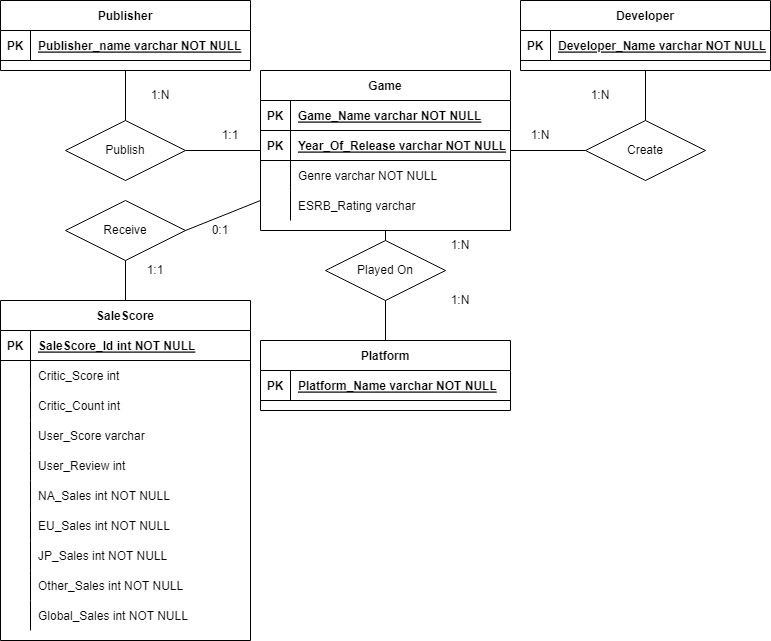

The diagram above was exported from draw.io. Its source (the exported page's mxGraphModel, read from the mxfile embedded in the PNG):
<mxGraphModel dx="1422" dy="740" grid="1" gridSize="10" guides="1" tooltips="1" connect="1" arrows="1" fold="1" page="1" pageScale="1" pageWidth="850" pageHeight="1100" math="0" shadow="0" extFonts="Permanent Marker^https://fonts.googleapis.com/css?family=Permanent+Marker">
  <root>
    <mxCell id="0" />
    <mxCell id="1" parent="0" />
    <mxCell id="C-vyLk0tnHw3VtMMgP7b-2" value="Publisher" style="shape=table;startSize=30;container=1;collapsible=1;childLayout=tableLayout;fixedRows=1;rowLines=0;fontStyle=1;align=center;resizeLast=1;" parent="1" vertex="1">
      <mxGeometry x="10" y="10" width="250" height="70" as="geometry" />
    </mxCell>
    <mxCell id="C-vyLk0tnHw3VtMMgP7b-3" value="" style="shape=partialRectangle;collapsible=0;dropTarget=0;pointerEvents=0;fillColor=none;points=[[0,0.5],[1,0.5]];portConstraint=eastwest;top=0;left=0;right=0;bottom=1;" parent="C-vyLk0tnHw3VtMMgP7b-2" vertex="1">
      <mxGeometry y="30" width="250" height="30" as="geometry" />
    </mxCell>
    <mxCell id="C-vyLk0tnHw3VtMMgP7b-4" value="PK" style="shape=partialRectangle;overflow=hidden;connectable=0;fillColor=none;top=0;left=0;bottom=0;right=0;fontStyle=1;" parent="C-vyLk0tnHw3VtMMgP7b-3" vertex="1">
      <mxGeometry width="30" height="30" as="geometry">
        <mxRectangle width="30" height="30" as="alternateBounds" />
      </mxGeometry>
    </mxCell>
    <mxCell id="C-vyLk0tnHw3VtMMgP7b-5" value="Publisher_name varchar NOT NULL" style="shape=partialRectangle;overflow=hidden;connectable=0;fillColor=none;top=0;left=0;bottom=0;right=0;align=left;spacingLeft=6;fontStyle=5;" parent="C-vyLk0tnHw3VtMMgP7b-3" vertex="1">
      <mxGeometry x="30" width="220" height="30" as="geometry">
        <mxRectangle width="220" height="30" as="alternateBounds" />
      </mxGeometry>
    </mxCell>
    <mxCell id="C-vyLk0tnHw3VtMMgP7b-13" value="Developer" style="shape=table;startSize=30;container=1;collapsible=1;childLayout=tableLayout;fixedRows=1;rowLines=0;fontStyle=1;align=center;resizeLast=1;" parent="1" vertex="1">
      <mxGeometry x="530" y="10" width="250" height="70" as="geometry" />
    </mxCell>
    <mxCell id="C-vyLk0tnHw3VtMMgP7b-14" value="" style="shape=partialRectangle;collapsible=0;dropTarget=0;pointerEvents=0;fillColor=none;points=[[0,0.5],[1,0.5]];portConstraint=eastwest;top=0;left=0;right=0;bottom=1;" parent="C-vyLk0tnHw3VtMMgP7b-13" vertex="1">
      <mxGeometry y="30" width="250" height="30" as="geometry" />
    </mxCell>
    <mxCell id="C-vyLk0tnHw3VtMMgP7b-15" value="PK" style="shape=partialRectangle;overflow=hidden;connectable=0;fillColor=none;top=0;left=0;bottom=0;right=0;fontStyle=1;" parent="C-vyLk0tnHw3VtMMgP7b-14" vertex="1">
      <mxGeometry width="30" height="30" as="geometry">
        <mxRectangle width="30" height="30" as="alternateBounds" />
      </mxGeometry>
    </mxCell>
    <mxCell id="C-vyLk0tnHw3VtMMgP7b-16" value="Developer_Name varchar NOT NULL" style="shape=partialRectangle;overflow=hidden;connectable=0;fillColor=none;top=0;left=0;bottom=0;right=0;align=left;spacingLeft=6;fontStyle=5;" parent="C-vyLk0tnHw3VtMMgP7b-14" vertex="1">
      <mxGeometry x="30" width="220" height="30" as="geometry">
        <mxRectangle width="220" height="30" as="alternateBounds" />
      </mxGeometry>
    </mxCell>
    <mxCell id="C-vyLk0tnHw3VtMMgP7b-23" value="Platform" style="shape=table;startSize=30;container=1;collapsible=1;childLayout=tableLayout;fixedRows=1;rowLines=0;fontStyle=1;align=center;resizeLast=1;" parent="1" vertex="1">
      <mxGeometry x="270" y="350" width="250" height="70" as="geometry" />
    </mxCell>
    <mxCell id="C-vyLk0tnHw3VtMMgP7b-24" value="" style="shape=partialRectangle;collapsible=0;dropTarget=0;pointerEvents=0;fillColor=none;points=[[0,0.5],[1,0.5]];portConstraint=eastwest;top=0;left=0;right=0;bottom=1;" parent="C-vyLk0tnHw3VtMMgP7b-23" vertex="1">
      <mxGeometry y="30" width="250" height="30" as="geometry" />
    </mxCell>
    <mxCell id="C-vyLk0tnHw3VtMMgP7b-25" value="PK" style="shape=partialRectangle;overflow=hidden;connectable=0;fillColor=none;top=0;left=0;bottom=0;right=0;fontStyle=1;" parent="C-vyLk0tnHw3VtMMgP7b-24" vertex="1">
      <mxGeometry width="30" height="30" as="geometry">
        <mxRectangle width="30" height="30" as="alternateBounds" />
      </mxGeometry>
    </mxCell>
    <mxCell id="C-vyLk0tnHw3VtMMgP7b-26" value="Platform_Name varchar NOT NULL" style="shape=partialRectangle;overflow=hidden;connectable=0;fillColor=none;top=0;left=0;bottom=0;right=0;align=left;spacingLeft=6;fontStyle=5;" parent="C-vyLk0tnHw3VtMMgP7b-24" vertex="1">
      <mxGeometry x="30" width="220" height="30" as="geometry">
        <mxRectangle width="220" height="30" as="alternateBounds" />
      </mxGeometry>
    </mxCell>
    <mxCell id="6IGrd1zkzvzN1f0mTAB3-1" value="Game" style="shape=table;startSize=30;container=1;collapsible=1;childLayout=tableLayout;fixedRows=1;rowLines=0;fontStyle=1;align=center;resizeLast=1;" parent="1" vertex="1">
      <mxGeometry x="270" y="80" width="250" height="160" as="geometry" />
    </mxCell>
    <mxCell id="6IGrd1zkzvzN1f0mTAB3-2" value="" style="shape=partialRectangle;collapsible=0;dropTarget=0;pointerEvents=0;fillColor=none;points=[[0,0.5],[1,0.5]];portConstraint=eastwest;top=0;left=0;right=0;bottom=1;" parent="6IGrd1zkzvzN1f0mTAB3-1" vertex="1">
      <mxGeometry y="30" width="250" height="30" as="geometry" />
    </mxCell>
    <mxCell id="6IGrd1zkzvzN1f0mTAB3-3" value="PK" style="shape=partialRectangle;overflow=hidden;connectable=0;fillColor=none;top=0;left=0;bottom=0;right=0;fontStyle=1;" parent="6IGrd1zkzvzN1f0mTAB3-2" vertex="1">
      <mxGeometry width="30" height="30" as="geometry">
        <mxRectangle width="30" height="30" as="alternateBounds" />
      </mxGeometry>
    </mxCell>
    <mxCell id="6IGrd1zkzvzN1f0mTAB3-4" value="Game_Name varchar NOT NULL" style="shape=partialRectangle;overflow=hidden;connectable=0;fillColor=none;top=0;left=0;bottom=0;right=0;align=left;spacingLeft=6;fontStyle=5;" parent="6IGrd1zkzvzN1f0mTAB3-2" vertex="1">
      <mxGeometry x="30" width="220" height="30" as="geometry">
        <mxRectangle width="220" height="30" as="alternateBounds" />
      </mxGeometry>
    </mxCell>
    <mxCell id="-WMGKqoCucjdddcdQnme-1" style="shape=partialRectangle;collapsible=0;dropTarget=0;pointerEvents=0;fillColor=none;points=[[0,0.5],[1,0.5]];portConstraint=eastwest;top=0;left=0;right=0;bottom=1;" vertex="1" parent="6IGrd1zkzvzN1f0mTAB3-1">
      <mxGeometry y="60" width="250" height="30" as="geometry" />
    </mxCell>
    <mxCell id="-WMGKqoCucjdddcdQnme-2" value="PK" style="shape=partialRectangle;overflow=hidden;connectable=0;fillColor=none;top=0;left=0;bottom=0;right=0;fontStyle=1;" vertex="1" parent="-WMGKqoCucjdddcdQnme-1">
      <mxGeometry width="30" height="30" as="geometry">
        <mxRectangle width="30" height="30" as="alternateBounds" />
      </mxGeometry>
    </mxCell>
    <mxCell id="-WMGKqoCucjdddcdQnme-3" value="Year_Of_Release varchar NOT NULL" style="shape=partialRectangle;overflow=hidden;connectable=0;fillColor=none;top=0;left=0;bottom=0;right=0;align=left;spacingLeft=6;fontStyle=5;" vertex="1" parent="-WMGKqoCucjdddcdQnme-1">
      <mxGeometry x="30" width="220" height="30" as="geometry">
        <mxRectangle width="220" height="30" as="alternateBounds" />
      </mxGeometry>
    </mxCell>
    <mxCell id="6IGrd1zkzvzN1f0mTAB3-5" value="" style="shape=partialRectangle;collapsible=0;dropTarget=0;pointerEvents=0;fillColor=none;points=[[0,0.5],[1,0.5]];portConstraint=eastwest;top=0;left=0;right=0;bottom=0;" parent="6IGrd1zkzvzN1f0mTAB3-1" vertex="1">
      <mxGeometry y="90" width="250" height="30" as="geometry" />
    </mxCell>
    <mxCell id="6IGrd1zkzvzN1f0mTAB3-6" value="" style="shape=partialRectangle;overflow=hidden;connectable=0;fillColor=none;top=0;left=0;bottom=0;right=0;" parent="6IGrd1zkzvzN1f0mTAB3-5" vertex="1">
      <mxGeometry width="30" height="30" as="geometry">
        <mxRectangle width="30" height="30" as="alternateBounds" />
      </mxGeometry>
    </mxCell>
    <mxCell id="6IGrd1zkzvzN1f0mTAB3-7" value="Genre varchar NOT NULL" style="shape=partialRectangle;overflow=hidden;connectable=0;fillColor=none;top=0;left=0;bottom=0;right=0;align=left;spacingLeft=6;" parent="6IGrd1zkzvzN1f0mTAB3-5" vertex="1">
      <mxGeometry x="30" width="220" height="30" as="geometry">
        <mxRectangle width="220" height="30" as="alternateBounds" />
      </mxGeometry>
    </mxCell>
    <mxCell id="6IGrd1zkzvzN1f0mTAB3-27" style="shape=partialRectangle;collapsible=0;dropTarget=0;pointerEvents=0;fillColor=none;points=[[0,0.5],[1,0.5]];portConstraint=eastwest;top=0;left=0;right=0;bottom=0;" parent="6IGrd1zkzvzN1f0mTAB3-1" vertex="1">
      <mxGeometry y="120" width="250" height="30" as="geometry" />
    </mxCell>
    <mxCell id="6IGrd1zkzvzN1f0mTAB3-28" style="shape=partialRectangle;overflow=hidden;connectable=0;fillColor=none;top=0;left=0;bottom=0;right=0;" parent="6IGrd1zkzvzN1f0mTAB3-27" vertex="1">
      <mxGeometry width="30" height="30" as="geometry">
        <mxRectangle width="30" height="30" as="alternateBounds" />
      </mxGeometry>
    </mxCell>
    <mxCell id="6IGrd1zkzvzN1f0mTAB3-29" value="ESRB_Rating varchar" style="shape=partialRectangle;overflow=hidden;connectable=0;fillColor=none;top=0;left=0;bottom=0;right=0;align=left;spacingLeft=6;" parent="6IGrd1zkzvzN1f0mTAB3-27" vertex="1">
      <mxGeometry x="30" width="220" height="30" as="geometry">
        <mxRectangle width="220" height="30" as="alternateBounds" />
      </mxGeometry>
    </mxCell>
    <mxCell id="6IGrd1zkzvzN1f0mTAB3-99" value="SaleScore" style="shape=table;startSize=30;container=1;collapsible=1;childLayout=tableLayout;fixedRows=1;rowLines=0;fontStyle=1;align=center;resizeLast=1;" parent="1" vertex="1">
      <mxGeometry x="10" y="310" width="250" height="340" as="geometry">
        <mxRectangle x="580" y="160" width="90" height="30" as="alternateBounds" />
      </mxGeometry>
    </mxCell>
    <mxCell id="6IGrd1zkzvzN1f0mTAB3-100" value="" style="shape=partialRectangle;collapsible=0;dropTarget=0;pointerEvents=0;fillColor=none;points=[[0,0.5],[1,0.5]];portConstraint=eastwest;top=0;left=0;right=0;bottom=1;" parent="6IGrd1zkzvzN1f0mTAB3-99" vertex="1">
      <mxGeometry y="30" width="250" height="30" as="geometry" />
    </mxCell>
    <mxCell id="6IGrd1zkzvzN1f0mTAB3-101" value="PK" style="shape=partialRectangle;overflow=hidden;connectable=0;fillColor=none;top=0;left=0;bottom=0;right=0;fontStyle=1;" parent="6IGrd1zkzvzN1f0mTAB3-100" vertex="1">
      <mxGeometry width="30" height="30" as="geometry">
        <mxRectangle width="30" height="30" as="alternateBounds" />
      </mxGeometry>
    </mxCell>
    <mxCell id="6IGrd1zkzvzN1f0mTAB3-102" value="SaleScore_Id int NOT NULL" style="shape=partialRectangle;overflow=hidden;connectable=0;fillColor=none;top=0;left=0;bottom=0;right=0;align=left;spacingLeft=6;fontStyle=5;" parent="6IGrd1zkzvzN1f0mTAB3-100" vertex="1">
      <mxGeometry x="30" width="220" height="30" as="geometry">
        <mxRectangle width="220" height="30" as="alternateBounds" />
      </mxGeometry>
    </mxCell>
    <mxCell id="6IGrd1zkzvzN1f0mTAB3-115" style="shape=partialRectangle;collapsible=0;dropTarget=0;pointerEvents=0;fillColor=none;points=[[0,0.5],[1,0.5]];portConstraint=eastwest;top=0;left=0;right=0;bottom=0;" parent="6IGrd1zkzvzN1f0mTAB3-99" vertex="1">
      <mxGeometry y="60" width="250" height="30" as="geometry" />
    </mxCell>
    <mxCell id="6IGrd1zkzvzN1f0mTAB3-116" style="shape=partialRectangle;overflow=hidden;connectable=0;fillColor=none;top=0;left=0;bottom=0;right=0;" parent="6IGrd1zkzvzN1f0mTAB3-115" vertex="1">
      <mxGeometry width="30" height="30" as="geometry">
        <mxRectangle width="30" height="30" as="alternateBounds" />
      </mxGeometry>
    </mxCell>
    <mxCell id="6IGrd1zkzvzN1f0mTAB3-117" value="Critic_Score int" style="shape=partialRectangle;overflow=hidden;connectable=0;fillColor=none;top=0;left=0;bottom=0;right=0;align=left;spacingLeft=6;" parent="6IGrd1zkzvzN1f0mTAB3-115" vertex="1">
      <mxGeometry x="30" width="220" height="30" as="geometry">
        <mxRectangle width="220" height="30" as="alternateBounds" />
      </mxGeometry>
    </mxCell>
    <mxCell id="6IGrd1zkzvzN1f0mTAB3-118" style="shape=partialRectangle;collapsible=0;dropTarget=0;pointerEvents=0;fillColor=none;points=[[0,0.5],[1,0.5]];portConstraint=eastwest;top=0;left=0;right=0;bottom=0;" parent="6IGrd1zkzvzN1f0mTAB3-99" vertex="1">
      <mxGeometry y="90" width="250" height="30" as="geometry" />
    </mxCell>
    <mxCell id="6IGrd1zkzvzN1f0mTAB3-119" style="shape=partialRectangle;overflow=hidden;connectable=0;fillColor=none;top=0;left=0;bottom=0;right=0;" parent="6IGrd1zkzvzN1f0mTAB3-118" vertex="1">
      <mxGeometry width="30" height="30" as="geometry">
        <mxRectangle width="30" height="30" as="alternateBounds" />
      </mxGeometry>
    </mxCell>
    <mxCell id="6IGrd1zkzvzN1f0mTAB3-120" value="Critic_Count int" style="shape=partialRectangle;overflow=hidden;connectable=0;fillColor=none;top=0;left=0;bottom=0;right=0;align=left;spacingLeft=6;" parent="6IGrd1zkzvzN1f0mTAB3-118" vertex="1">
      <mxGeometry x="30" width="220" height="30" as="geometry">
        <mxRectangle width="220" height="30" as="alternateBounds" />
      </mxGeometry>
    </mxCell>
    <mxCell id="6IGrd1zkzvzN1f0mTAB3-121" style="shape=partialRectangle;collapsible=0;dropTarget=0;pointerEvents=0;fillColor=none;points=[[0,0.5],[1,0.5]];portConstraint=eastwest;top=0;left=0;right=0;bottom=0;" parent="6IGrd1zkzvzN1f0mTAB3-99" vertex="1">
      <mxGeometry y="120" width="250" height="30" as="geometry" />
    </mxCell>
    <mxCell id="6IGrd1zkzvzN1f0mTAB3-122" style="shape=partialRectangle;overflow=hidden;connectable=0;fillColor=none;top=0;left=0;bottom=0;right=0;" parent="6IGrd1zkzvzN1f0mTAB3-121" vertex="1">
      <mxGeometry width="30" height="30" as="geometry">
        <mxRectangle width="30" height="30" as="alternateBounds" />
      </mxGeometry>
    </mxCell>
    <mxCell id="6IGrd1zkzvzN1f0mTAB3-123" value="User_Score varchar" style="shape=partialRectangle;overflow=hidden;connectable=0;fillColor=none;top=0;left=0;bottom=0;right=0;align=left;spacingLeft=6;" parent="6IGrd1zkzvzN1f0mTAB3-121" vertex="1">
      <mxGeometry x="30" width="220" height="30" as="geometry">
        <mxRectangle width="220" height="30" as="alternateBounds" />
      </mxGeometry>
    </mxCell>
    <mxCell id="6IGrd1zkzvzN1f0mTAB3-124" style="shape=partialRectangle;collapsible=0;dropTarget=0;pointerEvents=0;fillColor=none;points=[[0,0.5],[1,0.5]];portConstraint=eastwest;top=0;left=0;right=0;bottom=0;" parent="6IGrd1zkzvzN1f0mTAB3-99" vertex="1">
      <mxGeometry y="150" width="250" height="30" as="geometry" />
    </mxCell>
    <mxCell id="6IGrd1zkzvzN1f0mTAB3-125" style="shape=partialRectangle;overflow=hidden;connectable=0;fillColor=none;top=0;left=0;bottom=0;right=0;" parent="6IGrd1zkzvzN1f0mTAB3-124" vertex="1">
      <mxGeometry width="30" height="30" as="geometry">
        <mxRectangle width="30" height="30" as="alternateBounds" />
      </mxGeometry>
    </mxCell>
    <mxCell id="6IGrd1zkzvzN1f0mTAB3-126" value="User_Review int" style="shape=partialRectangle;overflow=hidden;connectable=0;fillColor=none;top=0;left=0;bottom=0;right=0;align=left;spacingLeft=6;" parent="6IGrd1zkzvzN1f0mTAB3-124" vertex="1">
      <mxGeometry x="30" width="220" height="30" as="geometry">
        <mxRectangle width="220" height="30" as="alternateBounds" />
      </mxGeometry>
    </mxCell>
    <mxCell id="-WMGKqoCucjdddcdQnme-17" style="shape=partialRectangle;collapsible=0;dropTarget=0;pointerEvents=0;fillColor=none;points=[[0,0.5],[1,0.5]];portConstraint=eastwest;top=0;left=0;right=0;bottom=0;" vertex="1" parent="6IGrd1zkzvzN1f0mTAB3-99">
      <mxGeometry y="180" width="250" height="30" as="geometry" />
    </mxCell>
    <mxCell id="-WMGKqoCucjdddcdQnme-18" style="shape=partialRectangle;overflow=hidden;connectable=0;fillColor=none;top=0;left=0;bottom=0;right=0;" vertex="1" parent="-WMGKqoCucjdddcdQnme-17">
      <mxGeometry width="30" height="30" as="geometry">
        <mxRectangle width="30" height="30" as="alternateBounds" />
      </mxGeometry>
    </mxCell>
    <mxCell id="-WMGKqoCucjdddcdQnme-19" value="NA_Sales int NOT NULL" style="shape=partialRectangle;overflow=hidden;connectable=0;fillColor=none;top=0;left=0;bottom=0;right=0;align=left;spacingLeft=6;" vertex="1" parent="-WMGKqoCucjdddcdQnme-17">
      <mxGeometry x="30" width="220" height="30" as="geometry">
        <mxRectangle width="220" height="30" as="alternateBounds" />
      </mxGeometry>
    </mxCell>
    <mxCell id="-WMGKqoCucjdddcdQnme-14" style="shape=partialRectangle;collapsible=0;dropTarget=0;pointerEvents=0;fillColor=none;points=[[0,0.5],[1,0.5]];portConstraint=eastwest;top=0;left=0;right=0;bottom=0;" vertex="1" parent="6IGrd1zkzvzN1f0mTAB3-99">
      <mxGeometry y="210" width="250" height="30" as="geometry" />
    </mxCell>
    <mxCell id="-WMGKqoCucjdddcdQnme-15" style="shape=partialRectangle;overflow=hidden;connectable=0;fillColor=none;top=0;left=0;bottom=0;right=0;" vertex="1" parent="-WMGKqoCucjdddcdQnme-14">
      <mxGeometry width="30" height="30" as="geometry">
        <mxRectangle width="30" height="30" as="alternateBounds" />
      </mxGeometry>
    </mxCell>
    <mxCell id="-WMGKqoCucjdddcdQnme-16" value="EU_Sales int NOT NULL" style="shape=partialRectangle;overflow=hidden;connectable=0;fillColor=none;top=0;left=0;bottom=0;right=0;align=left;spacingLeft=6;" vertex="1" parent="-WMGKqoCucjdddcdQnme-14">
      <mxGeometry x="30" width="220" height="30" as="geometry">
        <mxRectangle width="220" height="30" as="alternateBounds" />
      </mxGeometry>
    </mxCell>
    <mxCell id="-WMGKqoCucjdddcdQnme-11" style="shape=partialRectangle;collapsible=0;dropTarget=0;pointerEvents=0;fillColor=none;points=[[0,0.5],[1,0.5]];portConstraint=eastwest;top=0;left=0;right=0;bottom=0;" vertex="1" parent="6IGrd1zkzvzN1f0mTAB3-99">
      <mxGeometry y="240" width="250" height="30" as="geometry" />
    </mxCell>
    <mxCell id="-WMGKqoCucjdddcdQnme-12" style="shape=partialRectangle;overflow=hidden;connectable=0;fillColor=none;top=0;left=0;bottom=0;right=0;" vertex="1" parent="-WMGKqoCucjdddcdQnme-11">
      <mxGeometry width="30" height="30" as="geometry">
        <mxRectangle width="30" height="30" as="alternateBounds" />
      </mxGeometry>
    </mxCell>
    <mxCell id="-WMGKqoCucjdddcdQnme-13" value="JP_Sales int NOT NULL" style="shape=partialRectangle;overflow=hidden;connectable=0;fillColor=none;top=0;left=0;bottom=0;right=0;align=left;spacingLeft=6;" vertex="1" parent="-WMGKqoCucjdddcdQnme-11">
      <mxGeometry x="30" width="220" height="30" as="geometry">
        <mxRectangle width="220" height="30" as="alternateBounds" />
      </mxGeometry>
    </mxCell>
    <mxCell id="-WMGKqoCucjdddcdQnme-8" style="shape=partialRectangle;collapsible=0;dropTarget=0;pointerEvents=0;fillColor=none;points=[[0,0.5],[1,0.5]];portConstraint=eastwest;top=0;left=0;right=0;bottom=0;" vertex="1" parent="6IGrd1zkzvzN1f0mTAB3-99">
      <mxGeometry y="270" width="250" height="30" as="geometry" />
    </mxCell>
    <mxCell id="-WMGKqoCucjdddcdQnme-9" style="shape=partialRectangle;overflow=hidden;connectable=0;fillColor=none;top=0;left=0;bottom=0;right=0;" vertex="1" parent="-WMGKqoCucjdddcdQnme-8">
      <mxGeometry width="30" height="30" as="geometry">
        <mxRectangle width="30" height="30" as="alternateBounds" />
      </mxGeometry>
    </mxCell>
    <mxCell id="-WMGKqoCucjdddcdQnme-10" value="Other_Sales int NOT NULL" style="shape=partialRectangle;overflow=hidden;connectable=0;fillColor=none;top=0;left=0;bottom=0;right=0;align=left;spacingLeft=6;" vertex="1" parent="-WMGKqoCucjdddcdQnme-8">
      <mxGeometry x="30" width="220" height="30" as="geometry">
        <mxRectangle width="220" height="30" as="alternateBounds" />
      </mxGeometry>
    </mxCell>
    <mxCell id="-WMGKqoCucjdddcdQnme-5" style="shape=partialRectangle;collapsible=0;dropTarget=0;pointerEvents=0;fillColor=none;points=[[0,0.5],[1,0.5]];portConstraint=eastwest;top=0;left=0;right=0;bottom=0;" vertex="1" parent="6IGrd1zkzvzN1f0mTAB3-99">
      <mxGeometry y="300" width="250" height="30" as="geometry" />
    </mxCell>
    <mxCell id="-WMGKqoCucjdddcdQnme-6" style="shape=partialRectangle;overflow=hidden;connectable=0;fillColor=none;top=0;left=0;bottom=0;right=0;" vertex="1" parent="-WMGKqoCucjdddcdQnme-5">
      <mxGeometry width="30" height="30" as="geometry">
        <mxRectangle width="30" height="30" as="alternateBounds" />
      </mxGeometry>
    </mxCell>
    <mxCell id="-WMGKqoCucjdddcdQnme-7" value="Global_Sales int NOT NULL" style="shape=partialRectangle;overflow=hidden;connectable=0;fillColor=none;top=0;left=0;bottom=0;right=0;align=left;spacingLeft=6;" vertex="1" parent="-WMGKqoCucjdddcdQnme-5">
      <mxGeometry x="30" width="220" height="30" as="geometry">
        <mxRectangle width="220" height="30" as="alternateBounds" />
      </mxGeometry>
    </mxCell>
    <mxCell id="6IGrd1zkzvzN1f0mTAB3-130" value="Publish" style="rhombus;whiteSpace=wrap;html=1;" parent="1" vertex="1">
      <mxGeometry x="75" y="130" width="120" height="60" as="geometry" />
    </mxCell>
    <mxCell id="6IGrd1zkzvzN1f0mTAB3-131" value="" style="endArrow=none;html=1;rounded=0;exitX=0.5;exitY=0;exitDx=0;exitDy=0;" parent="1" source="6IGrd1zkzvzN1f0mTAB3-130" target="C-vyLk0tnHw3VtMMgP7b-2" edge="1">
      <mxGeometry width="50" height="50" relative="1" as="geometry">
        <mxPoint x="320" y="370" as="sourcePoint" />
        <mxPoint x="370" y="320" as="targetPoint" />
      </mxGeometry>
    </mxCell>
    <mxCell id="6IGrd1zkzvzN1f0mTAB3-132" value="" style="endArrow=none;html=1;rounded=0;entryX=1;entryY=0.5;entryDx=0;entryDy=0;" parent="1" source="6IGrd1zkzvzN1f0mTAB3-1" target="6IGrd1zkzvzN1f0mTAB3-130" edge="1">
      <mxGeometry width="50" height="50" relative="1" as="geometry">
        <mxPoint x="320" y="370" as="sourcePoint" />
        <mxPoint x="370" y="320" as="targetPoint" />
      </mxGeometry>
    </mxCell>
    <mxCell id="6IGrd1zkzvzN1f0mTAB3-134" value="Create" style="rhombus;whiteSpace=wrap;html=1;" parent="1" vertex="1">
      <mxGeometry x="595" y="130" width="120" height="60" as="geometry" />
    </mxCell>
    <mxCell id="6IGrd1zkzvzN1f0mTAB3-135" value="" style="endArrow=none;html=1;rounded=0;entryX=0;entryY=0.5;entryDx=0;entryDy=0;" parent="1" source="6IGrd1zkzvzN1f0mTAB3-1" target="6IGrd1zkzvzN1f0mTAB3-134" edge="1">
      <mxGeometry width="50" height="50" relative="1" as="geometry">
        <mxPoint x="320" y="370" as="sourcePoint" />
        <mxPoint x="370" y="320" as="targetPoint" />
      </mxGeometry>
    </mxCell>
    <mxCell id="6IGrd1zkzvzN1f0mTAB3-136" value="" style="endArrow=none;html=1;rounded=0;exitX=0.5;exitY=0;exitDx=0;exitDy=0;" parent="1" source="6IGrd1zkzvzN1f0mTAB3-134" target="C-vyLk0tnHw3VtMMgP7b-13" edge="1">
      <mxGeometry width="50" height="50" relative="1" as="geometry">
        <mxPoint x="320" y="370" as="sourcePoint" />
        <mxPoint x="370" y="320" as="targetPoint" />
      </mxGeometry>
    </mxCell>
    <mxCell id="6IGrd1zkzvzN1f0mTAB3-141" value="Receive" style="rhombus;whiteSpace=wrap;html=1;" parent="1" vertex="1">
      <mxGeometry x="75" y="210" width="120" height="60" as="geometry" />
    </mxCell>
    <mxCell id="6IGrd1zkzvzN1f0mTAB3-142" value="Played On" style="rhombus;whiteSpace=wrap;html=1;" parent="1" vertex="1">
      <mxGeometry x="335" y="250" width="120" height="60" as="geometry" />
    </mxCell>
    <mxCell id="6IGrd1zkzvzN1f0mTAB3-144" value="" style="endArrow=none;html=1;rounded=0;exitX=0.5;exitY=0;exitDx=0;exitDy=0;" parent="1" source="6IGrd1zkzvzN1f0mTAB3-142" target="6IGrd1zkzvzN1f0mTAB3-1" edge="1">
      <mxGeometry width="50" height="50" relative="1" as="geometry">
        <mxPoint x="320" y="370" as="sourcePoint" />
        <mxPoint x="370" y="320" as="targetPoint" />
      </mxGeometry>
    </mxCell>
    <mxCell id="6IGrd1zkzvzN1f0mTAB3-145" value="" style="endArrow=none;html=1;rounded=0;entryX=1;entryY=0.5;entryDx=0;entryDy=0;" parent="1" source="6IGrd1zkzvzN1f0mTAB3-1" target="6IGrd1zkzvzN1f0mTAB3-141" edge="1">
      <mxGeometry width="50" height="50" relative="1" as="geometry">
        <mxPoint x="320" y="370" as="sourcePoint" />
        <mxPoint x="370" y="320" as="targetPoint" />
      </mxGeometry>
    </mxCell>
    <mxCell id="6IGrd1zkzvzN1f0mTAB3-147" value="" style="endArrow=none;html=1;rounded=0;entryX=0.5;entryY=1;entryDx=0;entryDy=0;" parent="1" source="6IGrd1zkzvzN1f0mTAB3-99" target="6IGrd1zkzvzN1f0mTAB3-141" edge="1">
      <mxGeometry width="50" height="50" relative="1" as="geometry">
        <mxPoint x="320" y="370" as="sourcePoint" />
        <mxPoint x="370" y="320" as="targetPoint" />
      </mxGeometry>
    </mxCell>
    <mxCell id="6IGrd1zkzvzN1f0mTAB3-148" value="" style="endArrow=none;html=1;rounded=0;entryX=0.5;entryY=1;entryDx=0;entryDy=0;" parent="1" source="C-vyLk0tnHw3VtMMgP7b-23" target="6IGrd1zkzvzN1f0mTAB3-142" edge="1">
      <mxGeometry width="50" height="50" relative="1" as="geometry">
        <mxPoint x="320" y="370" as="sourcePoint" />
        <mxPoint x="370" y="320" as="targetPoint" />
      </mxGeometry>
    </mxCell>
    <mxCell id="6IGrd1zkzvzN1f0mTAB3-150" value="1:1" style="text;html=1;strokeColor=none;fillColor=none;align=center;verticalAlign=middle;whiteSpace=wrap;rounded=0;" parent="1" vertex="1">
      <mxGeometry x="210" y="130" width="60" height="30" as="geometry" />
    </mxCell>
    <mxCell id="6IGrd1zkzvzN1f0mTAB3-151" value="1:N" style="text;html=1;strokeColor=none;fillColor=none;align=center;verticalAlign=middle;whiteSpace=wrap;rounded=0;" parent="1" vertex="1">
      <mxGeometry x="140" y="90" width="60" height="30" as="geometry" />
    </mxCell>
    <mxCell id="6IGrd1zkzvzN1f0mTAB3-152" value="1:N" style="text;html=1;strokeColor=none;fillColor=none;align=center;verticalAlign=middle;whiteSpace=wrap;rounded=0;" parent="1" vertex="1">
      <mxGeometry x="580" y="90" width="60" height="30" as="geometry" />
    </mxCell>
    <mxCell id="6IGrd1zkzvzN1f0mTAB3-153" value="1:N" style="text;html=1;strokeColor=none;fillColor=none;align=center;verticalAlign=middle;whiteSpace=wrap;rounded=0;" parent="1" vertex="1">
      <mxGeometry x="520" y="130" width="60" height="30" as="geometry" />
    </mxCell>
    <mxCell id="6IGrd1zkzvzN1f0mTAB3-155" value="0:1" style="text;html=1;strokeColor=none;fillColor=none;align=center;verticalAlign=middle;whiteSpace=wrap;rounded=0;" parent="1" vertex="1">
      <mxGeometry x="200" y="225" width="60" height="30" as="geometry" />
    </mxCell>
    <mxCell id="6IGrd1zkzvzN1f0mTAB3-157" value="1:1" style="text;html=1;strokeColor=none;fillColor=none;align=center;verticalAlign=middle;whiteSpace=wrap;rounded=0;" parent="1" vertex="1">
      <mxGeometry x="135" y="265" width="60" height="30" as="geometry" />
    </mxCell>
    <mxCell id="6IGrd1zkzvzN1f0mTAB3-159" value="1:N" style="text;html=1;strokeColor=none;fillColor=none;align=center;verticalAlign=middle;whiteSpace=wrap;rounded=0;" parent="1" vertex="1">
      <mxGeometry x="440" y="240" width="60" height="30" as="geometry" />
    </mxCell>
    <mxCell id="6IGrd1zkzvzN1f0mTAB3-160" value="1:N" style="text;html=1;strokeColor=none;fillColor=none;align=center;verticalAlign=middle;whiteSpace=wrap;rounded=0;" parent="1" vertex="1">
      <mxGeometry x="440" y="295" width="60" height="30" as="geometry" />
    </mxCell>
  </root>
</mxGraphModel>